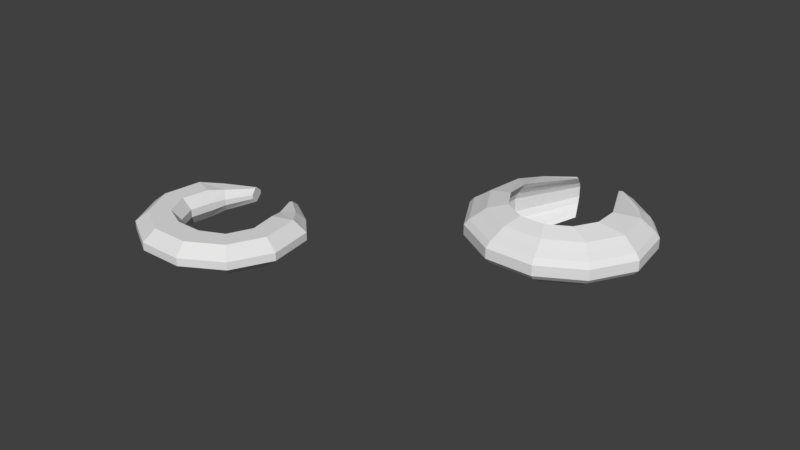 # Source: EnergyHolt.blend  (saved by Blender 2.77.0; exported with 4.5.12 LTS)
import bpy
from mathutils import Matrix  # noqa: F401  (used for matrix-valued properties, if any)

bpy.ops.wm.read_factory_settings(use_empty=True)
scene = bpy.context.scene
scene.name = 'Scene'

# ---- collections
col_collection_1 = bpy.data.collections.new('Collection 1'); scene.collection.children.link(col_collection_1)

# ---- world
world_world = bpy.data.worlds.new('World'); scene.world = world_world
world_world.color = (0.05088, 0.05088, 0.05088)
world_world.use_sun_shadow = False
world_world.sun_shadow_jitter_overblur = 0.0
world_world.cycles.sampling_method = 'MANUAL'

# ---- meshes
me_plane_009 = bpy.data.meshes.new('Plane.009')
me_plane_009.from_pydata([(0.655, -0.5508, 0.2661), (0.2507, -0.8879, 0.2661), (-1.329, -0.3155, 0.2661), (0.3781, -1.272, 0.2661), (-0.2539, 1.287, 0.2661), (-0.9629, -0.9495, 0.2661), (0.9621, -0.8196, 0.2661), (-0.9379, 1.007, 0.2661), (-1.329, 0.4166, 0.2661), (-0.3289, -1.315, 0.2661), (0.749, 0.9921, 0.1257), (1.211, 0.1881, 0.1252), (1.12, -0.4057, 0.1959), (0.1833, 1.216, 0.1959), (-0.909, -0.1962, 0.2661), (-0.1747, 0.8864, 0.2661), (-0.6497, -0.6454, 0.2661), (-0.6688, 0.7047, 0.2661), (-0.9523, 0.2974, 0.2661), (-0.2438, -0.9298, 0.2661), (0.7116, 0.9492, 0.1257), (1.155, 0.1777, 0.1256), (0.857, -0.3116, 0.1959), (0.1334, 0.9417, 0.1959), (-1.565, -0.3745, 0.06606), (0.4584, -1.514, 0.06606), (-0.2981, 1.528, 0.06606), (-1.132, -1.124, 0.06606), (1.149, -0.9785, 0.06606), (-1.107, 1.198, 0.06606), (-1.565, 0.4911, 0.06606), (-0.3822, -1.557, 0.06606), (0.8368, 1.071, 0.02568), (1.322, 0.2293, 0.02546), (1.284, -0.4646, 0.04587), (0.2145, 1.388, 0.04587), (-0.7557, -0.1579, 0.06606), (0.2098, -0.7336, 0.06606), (-0.1444, 0.7434, 0.06606), (-0.5398, -0.5318, 0.06606), (0.5464, -0.453, 0.06606), (-0.5557, 0.5922, 0.06606), (-0.7917, 0.2531, 0.06606), (-0.2018, -0.7685, 0.06606), (0.6412, 0.8857, 0.02568), (1.063, 0.155, 0.02575), (0.7555, -0.2702, 0.04587), (0.1185, 0.8331, 0.04587), (-1.565, -0.3745, -0.08394), (0.4584, -1.514, -0.08394), (-0.2981, 1.528, -0.08394), (-1.132, -1.124, -0.08394), (1.149, -0.9785, -0.08394), (-1.107, 1.198, -0.08394), (-1.565, 0.4911, -0.08394), (-0.3822, -1.557, -0.08394), (0.8368, 1.071, -0.04932), (1.32, 0.2335, -0.04941), (1.284, -0.4646, -0.06663), (0.2145, 1.388, -0.06663), (-0.7557, -0.1579, -0.08394), (0.2098, -0.7336, -0.08394), (-0.1444, 0.7434, -0.08394), (-0.5398, -0.5318, -0.08394), (0.5464, -0.453, -0.08394), (-0.5557, 0.5922, -0.08394), (-0.7917, 0.2531, -0.08394), (-0.2018, -0.7685, -0.08394), (1.061, 0.1592, -0.04912), (0.7555, -0.2702, -0.06663), (0.1185, 0.8331, -0.06663), (-0.9629, -0.9495, -0.2839), (-0.9379, 1.007, -0.2839), (0.9621, -0.8196, -0.2839), (-1.329, -0.3155, -0.2839), (-0.2539, 1.287, -0.2839), (0.3781, -1.272, -0.2839), (-0.3289, -1.315, -0.2839), (-1.329, 0.4166, -0.2839), (1.206, 0.2034, -0.1493), (0.749, 0.9921, -0.1493), (0.1833, 1.216, -0.2166), (1.12, -0.4057, -0.2166), (-0.6497, -0.6454, -0.2839), (-0.6688, 0.7047, -0.2839), (0.655, -0.5508, -0.2839), (-0.909, -0.1962, -0.2839), (-0.1747, 0.8864, -0.2839), (0.2507, -0.8879, -0.2839), (-0.2438, -0.9298, -0.2839), (-0.9523, 0.2974, -0.2839), (1.15, 0.193, -0.1489), (0.7116, 0.9492, -0.1493), (0.1334, 0.9417, -0.2166), (0.857, -0.3116, -0.2166), (0.6412, 0.8857, -0.04932), (0.1185, 0.8331, -0.06663)], [], [(20, 23, 47, 44), (66, 60, 86, 90), (66, 90, 84, 65), (62, 65, 84, 87), (70, 62, 87, 93), (95, 96, 93, 92), (10, 32, 35, 13), (13, 35, 26, 4), (7, 4, 26, 29), (8, 7, 29, 30), (8, 30, 24, 2), (5, 2, 24, 27), (9, 5, 27, 31), (9, 31, 25, 3), (6, 3, 25, 28), (12, 6, 28, 34), (11, 12, 34, 33), (57, 58, 82, 79), (58, 52, 73, 82), (49, 76, 73, 52), (55, 77, 76, 49), (55, 51, 71, 77), (48, 74, 71, 51), (54, 78, 74, 48), (54, 53, 72, 78), (50, 75, 72, 53), (59, 81, 75, 50), (56, 80, 81, 59), (60, 63, 83, 86), (67, 89, 83, 63), (67, 61, 88, 89), (61, 64, 85, 88), (69, 94, 85, 64), (68, 91, 94, 69), (40, 0, 22, 46), (21, 45, 46, 22), (19, 43, 39, 16), (37, 43, 19, 1), (16, 39, 36, 14), (18, 14, 36, 42), (18, 42, 41, 17), (17, 41, 38, 15), (23, 15, 38, 47), (37, 1, 0, 40)])
me_plane_009.materials.append(None)
me_plane_009.use_remesh_preserve_volume = False
me_plane_009.use_remesh_preserve_attributes = False
me_plane_009.use_mirror_vertex_groups = False
me_plane_009.update()
me_plane_005 = bpy.data.meshes.new('Plane.005')
me_plane_005.from_pydata([(0.655, -0.5508, 0.2661), (0.857, -0.3116, 0.1959), (0.2507, -0.8879, 0.2661), (-0.2438, -0.9298, 0.2661), (-1.329, -0.3155, 0.2661), (0.3781, -1.272, 0.2661), (-0.2539, 1.287, 0.2661), (-0.9629, -0.9495, 0.2661), (0.9621, -0.8196, 0.2661), (-0.9379, 1.007, 0.2661), (-1.329, 0.4166, 0.2661), (-0.3289, -1.315, 0.2661), (0.749, 0.9921, 0.1257), (1.211, 0.1881, 0.1252), (1.12, -0.4057, 0.1959), (0.1833, 1.216, 0.1959), (-0.909, -0.1962, 0.2661), (-0.1747, 0.8864, 0.2661), (-0.6497, -0.6454, 0.2661), (-0.6688, 0.7047, 0.2661), (-0.9523, 0.2974, 0.2661), (-0.2438, -0.9298, 0.2661), (0.7116, 0.9492, 0.1257), (1.155, 0.1777, 0.1256), (0.857, -0.3116, 0.1959), (0.1334, 0.9417, 0.1959), (-1.565, -0.3745, 0.06606), (0.4584, -1.514, 0.06606), (-0.2981, 1.528, 0.06606), (-1.132, -1.124, 0.06606), (1.149, -0.9785, 0.06606), (-1.107, 1.198, 0.06606), (-1.565, 0.4911, 0.06606), (-0.3822, -1.557, 0.06606), (0.8368, 1.071, 0.02568), (1.322, 0.2293, 0.02546), (1.284, -0.4646, 0.04587), (0.2145, 1.388, 0.04587), (-0.7557, -0.1579, 0.06606), (0.2098, -0.7336, 0.06606), (-0.1444, 0.7434, 0.06606), (-0.5398, -0.5318, 0.06606), (0.5464, -0.453, 0.06606), (-0.5557, 0.5922, 0.06606), (-0.7917, 0.2531, 0.06606), (-0.2018, -0.7685, 0.06606), (0.6412, 0.8857, 0.02568), (1.063, 0.155, 0.02575), (0.7555, -0.2702, 0.04587), (0.1185, 0.8331, 0.04587), (-1.565, -0.3745, -0.08394), (0.4584, -1.514, -0.08394), (-0.2981, 1.528, -0.08394), (-1.132, -1.124, -0.08394), (1.149, -0.9785, -0.08394), (-1.107, 1.198, -0.08394), (-1.565, 0.4911, -0.08394), (-0.3822, -1.557, -0.08394), (0.8368, 1.071, -0.04932), (1.32, 0.2335, -0.04941), (1.284, -0.4646, -0.06663), (0.2145, 1.388, -0.06663), (-0.7557, -0.1579, -0.08394), (0.2098, -0.7336, -0.08394), (-0.1444, 0.7434, -0.08394), (-0.5398, -0.5318, -0.08394), (0.5464, -0.453, -0.08394), (-0.5557, 0.5922, -0.08394), (-0.7917, 0.2531, -0.08394), (-0.2018, -0.7685, -0.08394), (1.061, 0.1592, -0.04912), (0.7555, -0.2702, -0.06663), (0.1185, 0.8331, -0.06663), (-0.9629, -0.9495, -0.2839), (-0.9379, 1.007, -0.2839), (0.9621, -0.8196, -0.2839), (-1.329, -0.3155, -0.2839), (-0.2539, 1.287, -0.2839), (0.3781, -1.272, -0.2839), (-0.3289, -1.315, -0.2839), (-1.329, 0.4166, -0.2839), (1.206, 0.2034, -0.1493), (0.749, 0.9921, -0.1493), (0.1833, 1.216, -0.2166), (1.12, -0.4057, -0.2166), (-0.6497, -0.6454, -0.2839), (-0.6688, 0.7047, -0.2839), (0.655, -0.5508, -0.2839), (-0.909, -0.1962, -0.2839), (-0.1747, 0.8864, -0.2839), (0.2507, -0.8879, -0.2839), (-0.2438, -0.9298, -0.2839), (-0.9523, 0.2974, -0.2839), (1.15, 0.193, -0.1489), (0.7116, 0.9492, -0.1493), (0.1334, 0.9417, -0.2166), (0.857, -0.3116, -0.2166), (0.6412, 0.8857, -0.04932), (0.1185, 0.8331, -0.06663)], [], [(4, 16, 20, 10), (6, 17, 25, 15), (6, 9, 19, 17), (4, 7, 18, 16), (15, 25, 22, 12), (14, 13, 23, 24), (7, 11, 21, 18), (9, 10, 20, 19), (36, 30, 54, 60), (32, 31, 55, 56), (39, 63, 69, 45), (37, 61, 52, 28), (32, 56, 50, 26), (39, 42, 66, 63), (40, 43, 67, 64), (29, 26, 50, 53), (48, 47, 70, 71), (33, 29, 53, 57), (42, 48, 71, 66), (43, 44, 68, 67), (33, 57, 51, 27), (40, 64, 72, 49), (38, 62, 68, 44), (30, 27, 51, 54), (31, 28, 52, 55), (38, 41, 65, 62), (35, 36, 60, 59), (34, 58, 61, 37), (41, 45, 69, 65), (74, 86, 92, 80), (73, 85, 91, 79), (75, 87, 96, 84), (75, 78, 90, 87), (74, 77, 89, 86), (73, 76, 88, 85), (84, 96, 93, 81), (83, 82, 94, 95), (76, 80, 92, 88), (78, 79, 91, 90), (77, 83, 95, 89), (22, 46, 97, 94, 82, 58, 34, 12), (1, 0, 8, 14), (3, 11, 5, 2), (46, 49, 98, 97), (23, 13, 35, 59, 81, 93, 70, 47), (5, 8, 0, 2)])
me_plane_005.materials.append(None)
me_plane_005.use_remesh_preserve_volume = False
me_plane_005.use_remesh_preserve_attributes = False
me_plane_005.use_mirror_vertex_groups = False
me_plane_005.update()
me_plane_001 = bpy.data.meshes.new('Plane.001')
me_plane_001.from_pydata([(-1.19, -0.2647, 0.4), (0.5416, -1.265, 0.4), (-0.1405, 1.381, 0.4), (-0.8245, -0.8987, 0.4), (1.126, -0.8121, 0.4), (-0.8245, 1.101, 0.4), (-1.19, 0.4674, 0.4), (-0.1905, -1.265, 0.4), (0.9, 1.075, 0.4), (1.381, 0.2422, 0.4), (-0.8798, -0.2332, 0.52), (0.246, -0.8832, 0.52), (-0.2298, 0.8926, 0.52), (-0.6419, -0.6453, 0.52), (0.6581, -0.6453, 0.52), (-0.6419, 0.6547, 0.52), (-0.8798, 0.2426, 0.52), (-0.2298, -0.8832, 0.52), (0.9, 1.004, 0.4), (1.319, 0.2775, 0.4), (1.303, -0.3716, 0.4), (0.3298, 1.314, 0.4), (-1.332, -0.3041, 0.3), (0.5733, -1.404, 0.3), (-0.177, 1.506, 0.3), (-0.9293, -1.001, 0.3), (1.216, -0.9062, 0.3), (-0.9293, 1.199, 0.3), (-1.332, 0.5012, 0.3), (-0.232, -1.404, 0.3), (0.9676, 1.169, 0.3), (1.496, 0.2534, 0.3), (-0.9749, -0.2607, 0.39), (0.2635, -0.9757, 0.39), (-0.2599, 0.9777, 0.39), (-0.7132, -0.714, 0.39), (0.7168, -0.714, 0.39), (-0.7132, 0.716, 0.39), (-0.9749, 0.2627, 0.39), (-0.2599, -0.9757, 0.39), (0.9676, 1.091, 0.3), (1.429, 0.2923, 0.3), (1.411, -0.4217, 0.3), (0.3403, 1.433, 0.3), (-1.488, -0.3475, 0.2), (0.6082, -1.557, 0.2), (-0.2171, 1.644, 0.2), (-1.045, -1.115, 0.2), (1.315, -1.01, 0.2), (-1.045, 1.305, 0.2), (-1.488, 0.5383, 0.2), (-0.2776, -1.557, 0.2), (1.042, 1.273, 0.2), (1.624, 0.2658, 0.2), (-1.08, -0.2909, 0.26), (0.2827, -1.077, 0.26), (-0.293, 1.071, 0.26), (-0.7917, -0.7895, 0.26), (0.7813, -0.7895, 0.26), (-0.7917, 0.7835, 0.26), (-1.08, 0.2849, 0.26), (-0.293, -1.077, 0.26), (1.042, 1.188, 0.2), (1.549, 0.3086, 0.2), (1.53, -0.4768, 0.2), (0.3519, 1.563, 0.2), (-1.573, -0.3713, 0.1), (0.6274, -1.642, 0.1), (-0.2391, 1.719, 0.1), (-1.108, -1.177, 0.1), (1.369, -1.067, 0.1), (-1.108, 1.364, 0.1), (-1.573, 0.5588, 0.1), (-0.3027, -1.642, 0.1), (1.083, 1.33, 0.1), (1.693, 0.2726, 0.1), (-1.137, -0.3075, 0.13), (0.2933, -1.133, 0.13), (-0.3113, 1.123, 0.13), (-0.8348, -0.831, 0.13), (0.8168, -0.831, 0.13), (-0.8348, 0.8206, 0.13), (-1.137, 0.2971, 0.13), (-0.3113, -1.133, 0.13), (1.083, 1.24, 0.1), (1.616, 0.3176, 0.1), (1.595, -0.5071, 0.1), (0.3583, 1.635, 0.1), (-1.573, -0.3713, -1.192e-07), (0.6274, -1.642, -1.192e-07), (-0.2391, 1.719, -1.192e-07), (-1.108, -1.177, -1.192e-07), (1.369, -1.067, -1.192e-07), (-1.108, 1.364, -1.192e-07), (-1.573, 0.5588, -1.192e-07), (-0.3027, -1.642, -1.192e-07), (1.083, 1.33, -1.192e-07), (1.693, 0.2726, -1.192e-07), (-1.137, -0.3075, -8.941e-08), (0.2933, -1.133, -8.941e-08), (-0.3113, 1.123, -8.941e-08), (-0.8348, -0.831, -8.941e-08), (0.8168, -0.831, -8.941e-08), (-0.8348, 0.8206, -8.941e-08), (-1.137, 0.2971, -8.941e-08), (-0.3113, -1.133, -8.941e-08), (1.083, 1.24, -1.192e-07), (1.616, 0.3176, -1.192e-07), (1.595, -0.5071, -1.192e-07), (0.3583, 1.635, -1.192e-07), (-0.8245, -0.8987, -0.4), (-0.8245, 1.101, -0.4), (1.126, -0.8121, -0.4), (-1.19, -0.2647, -0.4), (-0.1405, 1.381, -0.4), (0.5416, -1.265, -0.4), (-0.1905, -1.265, -0.4), (-1.19, 0.4674, -0.4), (1.381, 0.2422, -0.4), (0.9, 1.075, -0.4), (-0.6419, -0.6453, -0.52), (-0.6419, 0.6547, -0.52), (0.6581, -0.6453, -0.52), (-0.8798, -0.2332, -0.52), (-0.2298, 0.8926, -0.52), (0.246, -0.8832, -0.52), (-0.2298, -0.8832, -0.52), (-0.8798, 0.2426, -0.52), (1.319, 0.2775, -0.4), (0.9, 1.004, -0.4), (0.3298, 1.314, -0.4), (1.303, -0.3716, -0.4), (-0.9293, -1.001, -0.3), (-0.9293, 1.199, -0.3), (1.216, -0.9062, -0.3), (-1.332, -0.3041, -0.3), (-0.177, 1.506, -0.3), (0.5733, -1.404, -0.3), (-0.232, -1.404, -0.3), (-1.332, 0.5012, -0.3), (1.496, 0.2534, -0.3), (0.9676, 1.169, -0.3), (-0.7132, -0.714, -0.39), (-0.7132, 0.716, -0.39), (0.7168, -0.714, -0.39), (-0.9749, -0.2607, -0.39), (-0.2599, 0.9777, -0.39), (0.2635, -0.9757, -0.39), (-0.2599, -0.9757, -0.39), (-0.9749, 0.2627, -0.39), (1.429, 0.2923, -0.3), (0.9676, 1.091, -0.3), (0.3403, 1.433, -0.3), (1.411, -0.4217, -0.3), (-1.045, -1.115, -0.2), (-1.045, 1.305, -0.2), (1.315, -1.01, -0.2), (-1.488, -0.3475, -0.2), (-0.2171, 1.644, -0.2), (0.6082, -1.557, -0.2), (-0.2776, -1.557, -0.2), (-1.488, 0.5383, -0.2), (1.624, 0.2658, -0.2), (1.042, 1.273, -0.2), (-0.7917, -0.7895, -0.26), (-0.7917, 0.7835, -0.26), (0.7813, -0.7895, -0.26), (-1.08, -0.2909, -0.26), (-0.293, 1.071, -0.26), (0.2827, -1.077, -0.26), (-0.293, -1.077, -0.26), (-1.08, 0.2849, -0.26), (1.549, 0.3086, -0.2), (1.042, 1.188, -0.2), (0.3519, 1.563, -0.2), (1.53, -0.4768, -0.2), (-1.108, -1.177, -0.1), (-1.108, 1.364, -0.1), (1.369, -1.067, -0.1), (-1.573, -0.3713, -0.1), (-0.2391, 1.719, -0.1), (0.6274, -1.642, -0.1), (-0.3027, -1.642, -0.1), (-1.573, 0.5588, -0.1), (1.693, 0.2726, -0.1), (1.083, 1.33, -0.1), (-0.8348, -0.831, -0.13), (-0.8348, 0.8206, -0.13), (0.8168, -0.831, -0.13), (-1.137, -0.3075, -0.13), (-0.3113, 1.123, -0.13), (0.2933, -1.133, -0.13), (-0.3113, -1.133, -0.13), (-1.137, 0.2971, -0.13), (1.616, 0.3176, -0.1), (1.083, 1.24, -0.1), (0.3583, 1.635, -0.1), (1.595, -0.5071, -0.1), (-0.8348, -0.831, 2.98e-08), (-0.8348, 0.8206, 1.788e-07), (0.8168, -0.831, -5.96e-08), (-1.137, -0.3075, 8.941e-08), (-0.3113, 1.123, 1.788e-07), (0.2933, -1.133, -5.96e-08), (-0.3113, -1.133, -2.98e-08), (-1.137, 0.2971, 1.192e-07)], [], [(1, 11, 17, 7), (0, 10, 16, 6), (2, 5, 15, 12), (1, 4, 14, 11), (0, 3, 13, 10), (8, 21, 2, 12, 18), (20, 9, 19, 14, 4), (3, 7, 17, 13), (5, 6, 16, 15), (24, 43, 65, 46), (33, 36, 58, 55), (43, 30, 52, 65), (31, 42, 64, 53), (42, 26, 48, 64), (39, 33, 55, 61), (27, 24, 46, 49), (26, 23, 45, 48), (35, 39, 61, 57), (0, 6, 28, 22), (19, 9, 31, 41), (15, 16, 38, 37), (3, 0, 22, 25), (16, 10, 32, 38), (8, 18, 40, 30), (7, 3, 25, 29), (10, 13, 35, 32), (1, 7, 29, 23), (13, 17, 39, 35), (4, 1, 23, 26), (5, 2, 24, 27), (17, 11, 33, 39), (20, 4, 26, 42), (9, 20, 42, 31), (21, 8, 30, 43), (11, 14, 36, 33), (2, 21, 43, 24), (12, 15, 37, 34), (6, 5, 27, 28), (19, 41, 36, 14), (57, 61, 83, 79), (45, 51, 73, 67), (54, 57, 79, 76), (51, 47, 69, 73), (52, 62, 84, 74), (60, 54, 76, 82), (47, 44, 66, 69), (59, 60, 82, 81), (34, 37, 59, 56), (28, 27, 49, 50), (58, 36, 41, 63), (22, 28, 50, 44), (41, 31, 53, 63), (37, 38, 60, 59), (25, 22, 44, 47), (38, 32, 54, 60), (30, 40, 62, 52), (29, 25, 47, 51), (32, 35, 57, 54), (23, 29, 51, 45), (67, 73, 95, 89), (76, 79, 101, 98), (73, 69, 91, 95), (74, 84, 106, 96), (82, 76, 98, 104), (69, 66, 88, 91), (81, 82, 104, 103), (85, 75, 97, 107), (48, 45, 67, 70), (49, 46, 68, 71), (61, 55, 77, 83), (64, 48, 70, 86), (53, 64, 86, 75), (65, 52, 74, 87), (55, 58, 80, 77), (46, 65, 87, 68), (56, 59, 81, 78), (50, 49, 71, 72), (80, 58, 63, 85), (44, 50, 72, 66), (63, 53, 75, 85), (115, 116, 126, 125), (113, 117, 127, 123), (131, 112, 122, 128, 118), (110, 113, 123, 120), (111, 114, 124, 121), (112, 115, 125, 122), (110, 120, 126, 116), (111, 121, 127, 117), (79, 83, 105, 101), (70, 67, 89, 92), (71, 68, 90, 93), (83, 77, 99, 105), (86, 70, 92, 108), (75, 86, 108, 97), (87, 74, 96, 109), (77, 80, 102, 99), (68, 87, 109, 90), (78, 81, 103, 100), (72, 71, 93, 94), (85, 107, 102, 80), (66, 72, 94, 88), (134, 153, 175, 156), (143, 146, 168, 165), (153, 140, 162, 175), (141, 152, 174, 163), (152, 136, 158, 174), (149, 143, 165, 171), (137, 134, 156, 159), (136, 133, 155, 158), (145, 149, 171, 167), (110, 116, 138, 132), (129, 119, 141, 151), (125, 126, 148, 147), (113, 110, 132, 135), (126, 120, 142, 148), (118, 128, 150, 140), (117, 113, 135, 139), (120, 123, 145, 142), (111, 117, 139, 133), (123, 127, 149, 145), (114, 111, 133, 136), (115, 112, 134, 137), (127, 121, 143, 149), (130, 114, 136, 152), (119, 130, 152, 141), (131, 118, 140, 153), (121, 124, 146, 143), (112, 131, 153, 134), (122, 125, 147, 144), (116, 115, 137, 138), (200, 107, 194, 188), (167, 171, 193, 189), (155, 161, 183, 177), (164, 167, 189, 186), (161, 157, 179, 183), (162, 172, 194, 184), (170, 164, 186, 192), (157, 154, 176, 179), (169, 170, 192, 191), (144, 147, 169, 166), (138, 137, 159, 160), (194, 172, 166, 188), (132, 138, 160, 154), (151, 141, 163, 173), (147, 148, 170, 169), (135, 132, 154, 157), (148, 142, 164, 170), (140, 150, 172, 162), (139, 135, 157, 161), (142, 145, 167, 164), (133, 139, 161, 155), (186, 189, 201, 198), (192, 186, 198, 204), (191, 192, 204, 203), (158, 155, 177, 180), (159, 156, 178, 181), (171, 165, 187, 193), (174, 158, 180, 196), (163, 174, 196, 185), (175, 162, 184, 197), (165, 168, 190, 187), (156, 175, 197, 178), (166, 169, 191, 188), (160, 159, 181, 182), (144, 166, 172, 150), (154, 160, 182, 176), (173, 163, 185, 195), (189, 193, 205, 201), (193, 187, 199, 205), (187, 190, 202, 199), (188, 191, 203, 200), (94, 183, 179, 88), (94, 93, 177, 183), (90, 180, 177, 93), (109, 196, 180, 90), (95, 91, 176, 182), (95, 182, 181, 89), (89, 181, 178, 92), (108, 92, 178, 197), (97, 108, 197, 184), (107, 97, 184, 194), (150, 128, 122, 144), (106, 195, 185, 96), (96, 185, 196, 109), (119, 129, 124, 114, 130), (124, 129, 151, 146), (168, 146, 151, 173), (190, 168, 173, 195), (190, 195, 106, 202), (106, 84, 78, 100), (84, 62, 56, 78), (34, 56, 62, 40), (18, 12, 34, 40), (88, 179, 176, 91)])
me_plane_001.use_remesh_preserve_volume = False
me_plane_001.use_remesh_preserve_attributes = False
me_plane_001.use_mirror_vertex_groups = False
me_plane_001.update()

# ---- objects
ob_plane_000 = bpy.data.objects.new('Plane.000', me_plane_009)
ob_plane_003 = bpy.data.objects.new('Plane.003', me_plane_005)
ob_plane_001 = bpy.data.objects.new('Plane.001', me_plane_001)

# ---- transforms, parenting, visibility, modifiers, constraints
ob_plane_000.location = (-2.21e-08, -6.406e-09, -2.66e-08)
ob_plane_000.rotation_euler = (0.0, 0.0, 1.047)
ob_plane_000.lineart.crease_threshold = 0.0
ob_plane_003.location = (-2.21e-08, -6.406e-09, -2.66e-08)
ob_plane_003.rotation_euler = (0.0, 0.0, 1.047)
ob_plane_003.lineart.crease_threshold = 0.0
ob_plane_001.location = (4.637, 3.52, 0.0)
ob_plane_001.rotation_euler = (0.0, 0.0, 1.047)
ob_plane_001.lineart.crease_threshold = 0.0

# ---- collection membership
col_collection_1.objects.link(ob_plane_000)
col_collection_1.objects.link(ob_plane_003)
col_collection_1.objects.link(ob_plane_001)

# ---- scene / render settings (as saved in the file)
scene.frame_start = 1; scene.frame_end = 250; scene.frame_set(1)
scene.render.engine = 'BLENDER_EEVEE_NEXT'
scene.render.resolution_percentage = 50
scene.render.dither_intensity = 0.0
scene.cycles.use_denoising = False
scene.cycles.samples = 128
scene.cycles.sampling_pattern = 'TABULATED_SOBOL'
scene.cycles.light_sampling_threshold = 0.0
scene.cycles.use_adaptive_sampling = False
scene.cycles.use_light_tree = False
scene.cycles.blur_glossy = 0.0
scene.cycles.sample_clamp_indirect = 0.0
scene.view_settings.view_transform = 'Standard'
bpy.context.view_layer.update()

# ---- added for rendering (the .blend has no active camera and no usable light): camera, sun
cam_auto = bpy.data.cameras.new('AutoCamera')
cam_auto.lens = 50.0
cam_auto.sensor_width = 36.0
cam_auto.clip_end = 1000.0
ob_auto_camera = bpy.data.objects.new('AutoCamera', cam_auto)
scene.collection.objects.link(ob_auto_camera)
ob_auto_camera.location = (13.5785, -11.5576, 8.94275)
ob_auto_camera.rotation_euler = (1.09748, -7.21219e-08, 0.694738)
scene.camera = ob_auto_camera
light_auto_sun = bpy.data.lights.new('AutoSun', 'SUN')
light_auto_sun.energy = 3.0
light_auto_sun.angle = 0.0523599
ob_auto_sun = bpy.data.objects.new('AutoSun', light_auto_sun)
scene.collection.objects.link(ob_auto_sun)
ob_auto_sun.rotation_euler = (0.872665, 0.174533, 0.523599)
bpy.context.view_layer.update()
